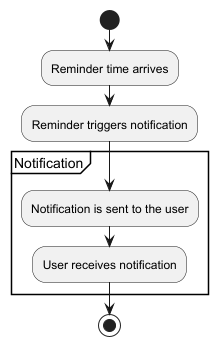

The diagram above was rendered by PlantUML. Its source (embedded in the PNG):
@startuml
start

:Reminder time arrives;
:Reminder triggers notification;

partition Notification {
    :Notification is sent to the user;
    :User receives notification;
}

stop
@enduml